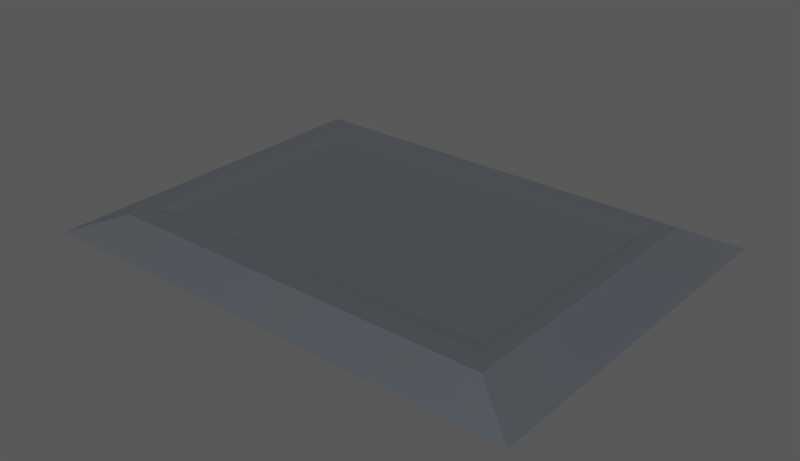 # Source: ingot_plate.blend  (saved by Blender 5.2.45; exported with 4.5.12 LTS)
import bpy
from mathutils import Matrix  # noqa: F401  (used for matrix-valued properties, if any)

bpy.ops.wm.read_factory_settings(use_empty=True)
scene = bpy.context.scene
scene.name = 'Scene'

# ---- collections
col_collection_1 = bpy.data.collections.new('Collection 1'); scene.collection.children.link(col_collection_1)
col_collection_2 = bpy.data.collections.new('Collection 2'); scene.collection.children.link(col_collection_2)
col_collection_3 = bpy.data.collections.new('Collection 3'); scene.collection.children.link(col_collection_3)
col_collection_4 = bpy.data.collections.new('Collection 4'); scene.collection.children.link(col_collection_4)
col_collection_5 = bpy.data.collections.new('Collection 5'); scene.collection.children.link(col_collection_5)
col_collection_6 = bpy.data.collections.new('Collection 6'); scene.collection.children.link(col_collection_6)
col_collection_7 = bpy.data.collections.new('Collection 7'); scene.collection.children.link(col_collection_7)
col_collection_8 = bpy.data.collections.new('Collection 8'); scene.collection.children.link(col_collection_8)

# ---- materials (node trees are filled in below, after node groups)
mat_iron_ingot = bpy.data.materials.new('Iron Ingot')

# ---- material node trees
mat_iron_ingot.use_nodes = True; mat_iron_ingot.node_tree.nodes.clear()
_N = mat_iron_ingot.node_tree.nodes; _L = mat_iron_ingot.node_tree.links
n0 = _N.new('ShaderNodeOutputMaterial'); n0.name = 'Material Output'; n0.location = (700, 0)
n1 = _N.new('ShaderNodeBsdfPrincipled'); n1.name = 'Principled BSDF'; n1.location = (300, 0)
n1.inputs[0].default_value = (0.25, 0.28, 0.32, 1.0)
n1.inputs[1].default_value = 0.75
n1.inputs[2].default_value = 0.4
n1.inputs[10].default_value = 0.005
_L.new(n1.outputs[0], n0.inputs[0])
n0.is_active_output = True

# ---- world
world_world = bpy.data.worlds.new('World'); scene.world = world_world
world_world.use_nodes = True; world_world.node_tree.nodes.clear()
_N = world_world.node_tree.nodes; _L = world_world.node_tree.links
n0 = _N.new('ShaderNodeOutputWorld'); n0.name = 'World Output'; n0.location = (280, 0)
n1 = _N.new('ShaderNodeBackground'); n1.name = 'Background'; n1.location = (0, 0)
n1.inputs[0].default_value = (0.1, 0.1, 0.1, 1.0)
n2 = _N.new('NodeFrame'); n2.name = 'Frame'; n2.location = (0, 0)
n2.label = 'Versioning: Use Nodes was removed'
n2.width = 160
n0.parent = n2
n1.parent = n2
_L.new(n1.outputs[0], n0.inputs[0])
n0.is_active_output = True
world_world.color = (0.1, 0.1, 0.1)
world_world.use_sun_shadow = False
world_world.sun_shadow_jitter_overblur = 0.0
world_world.cycles.sampling_method = 'MANUAL'
world_world.cycles.sample_map_resolution = 256
world_world.light_settings.ao_factor = 0.5413

# ---- meshes
me_plane_006 = bpy.data.meshes.new('Plane.006')
me_plane_006.from_pydata([(0.275, -0.11, 0.0), (-0.275, -0.11, 0.0), (0.275, 0.11, 0.0), (-0.275, 0.11, 0.0), (0.22, -0.088, 0.11), (-0.22, -0.088, 0.11), (0.22, 0.088, 0.11), (-0.22, 0.088, 0.11), (0.2037, -0.07542, 0.11), (-0.2037, -0.07542, 0.11), (0.2037, 0.07542, 0.11), (-0.2037, 0.07542, 0.11), (0.1952, -0.0678, 0.1037), (-0.1952, -0.0678, 0.1037), (0.1952, 0.0678, 0.1037), (-0.1952, 0.0678, 0.1037)], [], [(2, 0, 1, 3), (4, 6, 10, 8), (0, 2, 6, 4), (4, 5, 1, 0), (2, 3, 7, 6), (3, 1, 5, 7), (8, 10, 14, 12), (8, 9, 5, 4), (6, 7, 11, 10), (7, 5, 9, 11), (14, 15, 13, 12), (10, 11, 15, 14), (11, 9, 13, 15), (12, 13, 9, 8)])
_uv = me_plane_006.uv_layers.new(name='UVMap')
_uv.uv.foreach_set('vector', [0.8488, 0.2729, 0.9262, 0.2171, 1.005, 0.2945, 0.9277, 0.3503, 0.8488, 0.2729, 0.9262, 0.2171, 1.005, 0.2945, 0.9277, 0.3503, 0.8488, 0.2729, 0.9262, 0.2171, 1.005, 0.2945, 0.9277, 0.3503, 0.8488, 0.2729, 0.9262, 0.2171, 1.005, 0.2945, 0.9277, 0.3503, 0.8488, 0.2729, 0.9262, 0.2171, 1.005, 0.2945, 0.9277, 0.3503, 0.8488, 0.2729, 0.9262, 0.2171, 1.005, 0.2945, 0.9277, 0.3503, 0.8488, 0.2729, 0.9262, 0.2171, 1.005, 0.2945, 0.9277, 0.3503, 0.8488, 0.2729, 0.9262, 0.2171, 1.005, 0.2945, 0.9277, 0.3503, 0.8488, 0.2729, 0.9262, 0.2171, 1.005, 0.2945, 0.9277, 0.3503, 0.8488, 0.2729, 0.9262, 0.2171, 1.005, 0.2945, 0.9277, 0.3503, 0.8488, 0.2729, 0.9262, 0.2171, 1.005, 0.2945, 0.9277, 0.3503, 0.8488, 0.2729, 0.9262, 0.2171, 1.005, 0.2945, 0.9277, 0.3503, 0.8488, 0.2729, 0.9262, 0.2171, 1.005, 0.2945, 0.9277, 0.3503, 0.8488, 0.2729, 0.9262, 0.2171, 1.005, 0.2945, 0.9277, 0.3503])
me_plane_006.materials.append(mat_iron_ingot)
me_plane_006.use_remesh_preserve_volume = False
me_plane_006.use_remesh_preserve_attributes = False
me_plane_006.use_mirror_vertex_groups = False
me_plane_006.update()

# ---- objects
ob_ingotiron = bpy.data.objects.new('IngotIron', me_plane_006)

# ---- transforms, parenting, visibility, modifiers, constraints
ob_ingotiron.location = (0.0, 0.0, 0.0)
ob_ingotiron.scale = (1.0, 1.866, 0.2018)
ob_ingotiron.lineart.crease_threshold = 0.0

# ---- collection membership
scene.collection.objects.link(ob_ingotiron)

# ---- scene / render settings (as saved in the file)
scene.frame_start = 0; scene.frame_end = 0; scene.frame_set(0)
scene.render.engine = 'BLENDER_EEVEE_NEXT'
scene.render.image_settings.quality = 100
scene.render.image_settings.compression = 100
scene.render.image_settings.exr_codec = 'RLE'
scene.render.resolution_x = 888
scene.render.resolution_y = 512
scene.render.pixel_aspect_x = 100.0
scene.render.pixel_aspect_y = 100.0
scene.render.fps = 25
scene.render.dither_intensity = 0.0
scene.render.use_compositing = False
scene.render.use_sequencer = False
scene.render.bake_margin = 2
scene.render.bake_bias = 0.0
scene.render.bake_samples = 0
scene.render.use_stamp_time = False
scene.render.use_stamp_date = False
scene.render.use_stamp_frame = False
scene.render.use_stamp_camera = False
scene.render.use_stamp_scene = False
scene.render.use_stamp_filename = False
scene.render.use_stamp_render_time = False
scene.render.stamp_font_size = 0
scene.cycles.use_denoising = False
scene.cycles.samples = 10
scene.cycles.sampling_pattern = 'TABULATED_SOBOL'
scene.cycles.light_sampling_threshold = 0.0
scene.cycles.use_adaptive_sampling = False
scene.cycles.use_light_tree = False
scene.cycles.blur_glossy = 0.0
scene.cycles.volume_bounces = 1
scene.cycles.pixel_filter_type = 'GAUSSIAN'
scene.cycles.sample_clamp_indirect = 0.0
scene.eevee.fast_gi_thickness_near = 0.1
scene.eevee.fast_gi_thickness_far = 0.0
scene.view_settings.view_transform = 'Standard'
bpy.context.view_layer.update()

# ---- added for rendering (the .blend has no active camera and no usable light): camera, sun
cam_auto = bpy.data.cameras.new('AutoCamera')
cam_auto.lens = 50.0
cam_auto.sensor_width = 36.0
cam_auto.clip_end = 1000.0
ob_auto_camera = bpy.data.objects.new('AutoCamera', cam_auto)
scene.collection.objects.link(ob_auto_camera)
ob_auto_camera.location = (0.635279, -0.762335, 0.519322)
ob_auto_camera.rotation_euler = (1.09748, -7.21219e-08, 0.694738)
scene.camera = ob_auto_camera
light_auto_sun = bpy.data.lights.new('AutoSun', 'SUN')
light_auto_sun.energy = 3.0
light_auto_sun.angle = 0.0523599
ob_auto_sun = bpy.data.objects.new('AutoSun', light_auto_sun)
scene.collection.objects.link(ob_auto_sun)
ob_auto_sun.rotation_euler = (0.872665, 0.174533, 0.523599)
bpy.context.view_layer.update()
